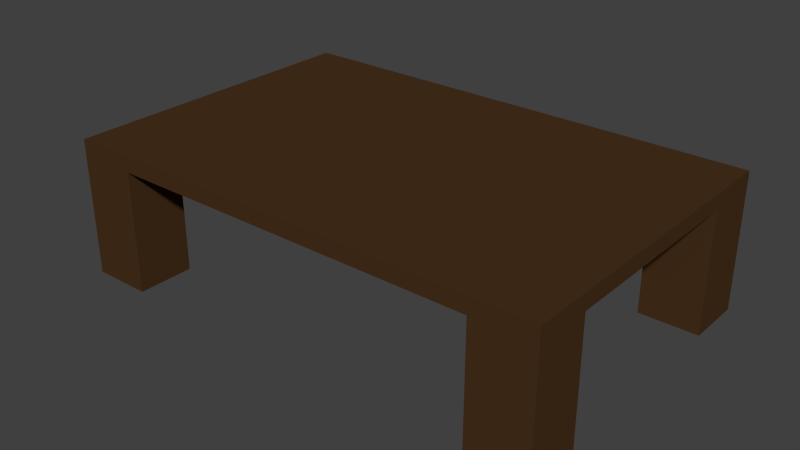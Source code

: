 # Source: Table.blend  (saved by Blender 2.76.0; exported with 4.5.12 LTS)
import bpy
from mathutils import Matrix  # noqa: F401  (used for matrix-valued properties, if any)

bpy.ops.wm.read_factory_settings(use_empty=True)
scene = bpy.context.scene
scene.name = 'Scene'

# ---- collections
col_collection_1 = bpy.data.collections.new('Collection 1'); scene.collection.children.link(col_collection_1)

# ---- materials (node trees are filled in below, after node groups)
mat_brown = bpy.data.materials.new('Brown')
mat_brown.alpha_threshold = 0.0
mat_brown.use_transparent_shadow = False
mat_brown.diffuse_color = (0.06663, 0.03071, 0.01161, 1.0)
mat_brown.roughness = 0.5
mat_brown.specular_intensity = 0.0

# ---- material node trees

# ---- world
world_world = bpy.data.worlds.new('World'); scene.world = world_world
world_world.color = (0.05088, 0.05088, 0.05088)
world_world.use_sun_shadow = False
world_world.sun_shadow_jitter_overblur = 0.0
world_world.cycles.sampling_method = 'MANUAL'
world_world.cycles.sample_map_resolution = 256

# ---- meshes
me_plane_001 = bpy.data.meshes.new('Plane.001')
me_plane_001.from_pydata([(-0.075, -0.3135, 0.04189), (0.075, -0.3135, 0.04189), (-0.075, -0.1635, 0.04189), (0.075, -0.1635, 0.04189), (-0.075, -0.276, 0.04189), (0.0375, -0.3135, 0.04189), (0.075, -0.201, 0.04189), (-0.0375, -0.1635, 0.04189), (-0.075, -0.201, 0.04189), (-0.0375, -0.3135, 0.04189), (0.075, -0.276, 0.04189), (0.0375, -0.1635, 0.04189), (0.0375, -0.276, 0.04189), (-0.0375, -0.276, 0.04189), (-0.0375, -0.201, 0.04189), (0.0375, -0.201, 0.04189), (-0.075, -0.276, 0.1544), (-0.075, -0.3135, 0.1544), (0.0375, -0.3135, 0.1544), (0.075, -0.3135, 0.1544), (0.075, -0.201, 0.1544), (0.075, -0.1635, 0.1544), (-0.0375, -0.1635, 0.1544), (-0.075, -0.1635, 0.1544), (-0.075, -0.201, 0.1544), (-0.0375, -0.3135, 0.1544), (0.075, -0.276, 0.1544), (0.0375, -0.1635, 0.1544), (0.0375, -0.276, 0.1544), (-0.0375, -0.276, 0.1544), (-0.0375, -0.201, 0.1544), (0.0375, -0.201, 0.1544), (0.0375, -0.276, 0.1694), (0.075, -0.276, 0.1694), (0.075, -0.201, 0.1694), (-0.0375, -0.1635, 0.1694), (0.0375, -0.1635, 0.1694), (-0.075, -0.276, 0.1694), (-0.075, -0.3135, 0.1694), (0.0375, -0.3135, 0.1694), (0.075, -0.3135, 0.1694), (0.075, -0.1635, 0.1694), (-0.075, -0.1635, 0.1694), (-0.075, -0.201, 0.1694), (-0.0375, -0.3135, 0.1694), (-0.0375, -0.276, 0.1694), (-0.075, -0.2948, 0.2444), (-0.075, -0.3323, 0.2444), (0.075, -0.3323, 0.2444), (0.075, -0.2948, 0.2444), (-0.075, -0.2948, 0.3194), (-0.075, -0.3323, 0.3194), (0.0375, -0.3323, 0.3194), (0.075, -0.3323, 0.3194), (-0.0375, -0.3323, 0.3194), (0.075, -0.2948, 0.3194), (0.0375, -0.2948, 0.3194), (-0.0375, -0.2948, 0.3194), (-0.3433, -0.1946, 0.04884), (0.3433, -0.1946, 0.04884), (-0.3433, 0.184, 0.04884), (0.3433, 0.184, 0.04884), (-0.4543, -0.1946, 0.04884), (0.4543, -0.1946, 0.04884), (-0.4543, 0.184, 0.04884), (0.4543, 0.184, 0.04884), (-0.3433, -0.3006, 0.04884), (0.3433, -0.3006, 0.04884), (-0.3433, 0.29, 0.04884), (0.3433, 0.29, 0.04884), (-0.4543, -0.3006, 0.04884), (0.4543, -0.3006, 0.04884), (-0.4543, 0.29, 0.04884), (0.4543, 0.29, 0.04884), (0.4543, 0.184, 0.2738), (0.3433, 0.184, 0.2738), (0.3433, -0.1946, 0.2738), (0.4543, -0.1946, 0.2738), (-0.4543, -0.1946, 0.2738), (-0.3433, -0.1946, 0.2738), (-0.3433, 0.184, 0.2738), (-0.4543, 0.184, 0.2738), (0.4543, 0.29, 0.2738), (0.3433, 0.29, 0.2738), (0.3433, -0.3006, 0.2738), (0.4543, -0.3006, 0.2738), (-0.4543, -0.3006, 0.2738), (-0.3433, -0.3006, 0.2738), (-0.3433, 0.29, 0.2738), (-0.4543, 0.29, 0.2738), (-0.4543, -0.1946, 0.3029), (-0.4543, -0.3006, 0.3029), (-0.3433, -0.3006, 0.3029), (-0.3433, -0.1946, 0.3029), (0.3433, -0.1946, 0.3029), (0.3433, -0.3006, 0.3029), (0.4543, -0.3006, 0.3029), (0.4543, -0.1946, 0.3029), (-0.3433, 0.184, 0.3029), (-0.3433, 0.29, 0.3029), (-0.4543, 0.29, 0.3029), (-0.4543, 0.184, 0.3029), (0.4543, 0.184, 0.3029), (0.4543, 0.29, 0.3029), (0.3433, 0.29, 0.3029), (0.3433, 0.184, 0.3029)], [], [(68, 72, 89, 88), (105, 102, 103, 104), (58, 62, 78, 79), (59, 67, 84, 76), (64, 60, 80, 81), (73, 69, 83, 82), (72, 64, 81, 89), (63, 59, 76, 77), (97, 94, 95, 96), (66, 58, 79, 87), (69, 61, 75, 83), (70, 66, 87, 86), (62, 70, 86, 78), (61, 65, 74, 75), (60, 68, 88, 80), (74, 82, 103, 102), (93, 90, 91, 92), (65, 73, 82, 74), (67, 71, 85, 84), (89, 81, 101, 100), (71, 63, 77, 85), (84, 87, 79, 76), (90, 101, 81, 78), (94, 105, 98, 93), (101, 98, 99, 100), (61, 69, 73, 65), (64, 72, 68, 60), (63, 71, 67, 59), (58, 66, 70, 62), (78, 86, 91, 90), (79, 80, 75, 76), (88, 89, 100, 99), (102, 97, 77, 74), (86, 87, 92, 91), (105, 94, 97, 102), (84, 85, 96, 95), (85, 77, 97, 96), (82, 83, 104, 103), (93, 98, 101, 90), (88, 83, 75, 80), (98, 105, 104, 99), (99, 104, 83, 88), (78, 81, 80, 79), (79, 80, 98, 93), (94, 93, 92, 95), (95, 92, 87, 84), (74, 77, 76, 75), (75, 76, 94, 105)])
me_plane_001.materials.append(mat_brown)
me_plane_001.use_remesh_preserve_volume = False
me_plane_001.use_remesh_preserve_attributes = False
me_plane_001.use_mirror_vertex_groups = False
me_plane_001.update()

# ---- objects
ob_plane = bpy.data.objects.new('Plane', me_plane_001)

# ---- transforms, parenting, visibility, modifiers, constraints
ob_plane.location = (0.002168, 0.01587, 0.008888)
ob_plane.lineart.crease_threshold = 0.0

# ---- collection membership
col_collection_1.objects.link(ob_plane)

# ---- scene / render settings (as saved in the file)
scene.frame_start = 1; scene.frame_end = 250; scene.frame_set(1)
scene.render.engine = 'BLENDER_EEVEE_NEXT'
scene.render.resolution_percentage = 50
scene.render.dither_intensity = 0.0
scene.cycles.use_denoising = False
scene.cycles.samples = 10
scene.cycles.sampling_pattern = 'TABULATED_SOBOL'
scene.cycles.light_sampling_threshold = 0.0
scene.cycles.use_adaptive_sampling = False
scene.cycles.use_light_tree = False
scene.cycles.blur_glossy = 0.0
scene.cycles.pixel_filter_type = 'GAUSSIAN'
scene.cycles.sample_clamp_indirect = 0.0
scene.view_settings.view_transform = 'Standard'
bpy.context.view_layer.update()

# ---- added for rendering (the .blend has no active camera and no usable light): camera, sun
cam_auto = bpy.data.cameras.new('AutoCamera')
cam_auto.lens = 50.0
cam_auto.sensor_width = 36.0
cam_auto.clip_end = 1000.0
ob_auto_camera = bpy.data.objects.new('AutoCamera', cam_auto)
scene.collection.objects.link(ob_auto_camera)
ob_auto_camera.location = (1.05285, -1.2661, 1.03008)
ob_auto_camera.rotation_euler = (1.09748, -7.21219e-08, 0.694738)
scene.camera = ob_auto_camera
light_auto_sun = bpy.data.lights.new('AutoSun', 'SUN')
light_auto_sun.energy = 3.0
light_auto_sun.angle = 0.0523599
ob_auto_sun = bpy.data.objects.new('AutoSun', light_auto_sun)
scene.collection.objects.link(ob_auto_sun)
ob_auto_sun.rotation_euler = (0.872665, 0.174533, 0.523599)
bpy.context.view_layer.update()
